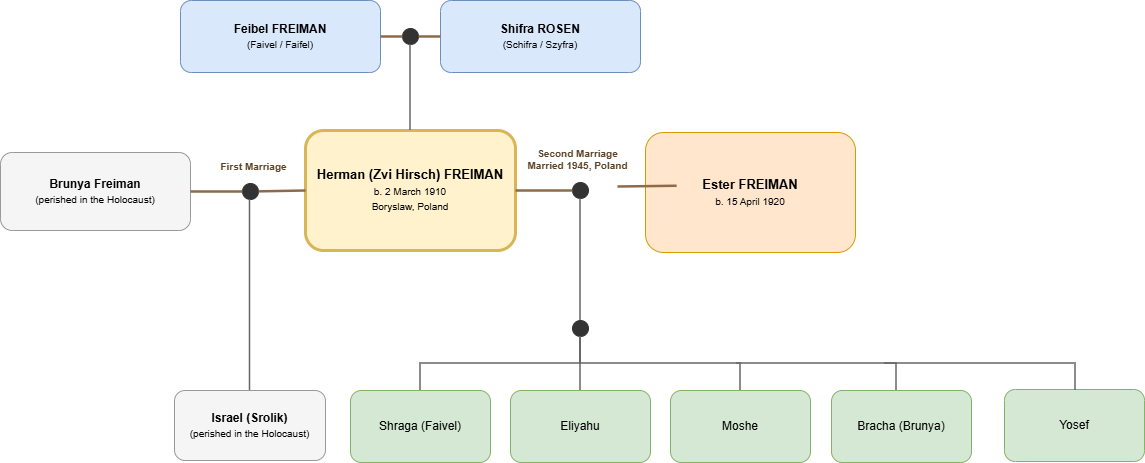

The diagram above was exported from draw.io. Its source (the exported page's mxGraphModel, read from the mxfile embedded in the PNG):
<mxGraphModel dx="2105" dy="562" grid="1" gridSize="10" guides="1" tooltips="1" connect="1" arrows="1" fold="1" page="1" pageScale="1" pageWidth="1100" pageHeight="700" math="0" shadow="0">
  <root>
    <mxCell id="0" />
    <mxCell id="1" parent="0" />
    <mxCell id="p_feibel" parent="1" style="rounded=1;whiteSpace=wrap;html=1;fillColor=#DAE8FC;strokeColor=#6C8EBF;fontSize=12;align=center;verticalAlign=middle;" value="&lt;b&gt;Feibel FREIMAN&lt;/b&gt;&lt;br&gt;&lt;font style='font-size:10px'&gt;(Faivel / Faifel)&lt;/font&gt;" vertex="1">
      <mxGeometry height="72" width="200" x="106" y="80" as="geometry" />
    </mxCell>
    <mxCell id="p_shifra" parent="1" style="rounded=1;whiteSpace=wrap;html=1;fillColor=#DAE8FC;strokeColor=#6C8EBF;fontSize=12;align=center;verticalAlign=middle;" value="&lt;b&gt;Shifra ROSEN&lt;/b&gt;&lt;br&gt;&lt;font style='font-size:10px'&gt;(Schifra / Szyfra)&lt;/font&gt;" vertex="1">
      <mxGeometry height="72" width="200" x="366" y="80" as="geometry" />
    </mxCell>
    <mxCell id="jp" parent="1" style="ellipse;whiteSpace=wrap;html=1;fillColor=#333333;strokeColor=#333333;" value="" vertex="1">
      <mxGeometry height="16" width="16" x="328" y="108" as="geometry" />
    </mxCell>
    <mxCell id="wife1" parent="1" style="rounded=1;whiteSpace=wrap;html=1;fillColor=#F5F5F5;strokeColor=#999999;fontSize=12;align=center;verticalAlign=middle;" value="&lt;b&gt;Brunya Freiman&lt;/b&gt;&lt;div&gt;&lt;span style=&quot;font-size: 10px;&quot;&gt;(perished in the Holocaust)&lt;/span&gt;&lt;b&gt;&lt;/b&gt;&lt;/div&gt;" vertex="1">
      <mxGeometry height="78" width="190" x="-74" y="232" as="geometry" />
    </mxCell>
    <mxCell id="herman" parent="1" style="rounded=1;whiteSpace=wrap;html=1;fillColor=#FFF2CC;strokeColor=#D6B656;strokeWidth=3;fontSize=13;align=center;verticalAlign=middle;" value="&lt;b&gt;Herman (Zvi Hirsch) FREIMAN&lt;/b&gt;&lt;br&gt;&lt;font style=&quot;font-size:10px&quot;&gt;b. 2 March 1910&lt;br&gt;Boryslaw, Poland&lt;/font&gt;" vertex="1">
      <mxGeometry height="120" width="210" x="231" y="210" as="geometry" />
    </mxCell>
    <mxCell id="ester" parent="1" style="rounded=1;whiteSpace=wrap;html=1;fillColor=#FFE6CC;strokeColor=#D79B00;fontSize=13;align=center;verticalAlign=middle;" value="&lt;b&gt;Ester FREIMAN&lt;/b&gt;&lt;br&gt;&lt;font style='font-size:10px'&gt;b. 15 April 1920&lt;/font&gt;" vertex="1">
      <mxGeometry height="120" width="210" x="571" y="212" as="geometry" />
    </mxCell>
    <mxCell id="jm1" parent="1" style="ellipse;whiteSpace=wrap;html=1;fillColor=#333333;strokeColor=#333333;" value="" vertex="1">
      <mxGeometry height="16" width="16" x="168" y="263" as="geometry" />
    </mxCell>
    <mxCell id="jm2" parent="1" style="ellipse;whiteSpace=wrap;html=1;fillColor=#333333;strokeColor=#333333;" value="" vertex="1">
      <mxGeometry height="16" width="16" x="498" y="262" as="geometry" />
    </mxCell>
    <mxCell id="children" parent="1" style="rounded=1;whiteSpace=wrap;html=1;fillColor=#F5F5F5;strokeColor=#999999;fontSize=12;align=center;verticalAlign=middle;" value="&lt;b&gt;Israel (Srolik)&lt;/b&gt;&lt;br&gt;&lt;font style=&quot;font-size:10px&quot;&gt;(perished in the Holocaust)&lt;/font&gt;" vertex="1">
      <mxGeometry height="70" width="151" x="100" y="470" as="geometry" />
    </mxCell>
    <mxCell id="jsons" parent="1" style="ellipse;whiteSpace=wrap;html=1;fillColor=#333333;strokeColor=#333333;" value="" vertex="1">
      <mxGeometry height="16" width="16" x="498" y="400" as="geometry" />
    </mxCell>
    <mxCell id="son1" parent="1" style="rounded=1;whiteSpace=wrap;html=1;fillColor=#D5E8D4;strokeColor=#82B366;fontSize=12;align=center;verticalAlign=middle;" value="Shraga (Faivel)" vertex="1">
      <mxGeometry height="72" width="140" x="276" y="470" as="geometry" />
    </mxCell>
    <mxCell id="son2" parent="1" style="rounded=1;whiteSpace=wrap;html=1;fillColor=#D5E8D4;strokeColor=#82B366;fontSize=12;align=center;verticalAlign=middle;" value="Eliyahu" vertex="1">
      <mxGeometry height="72" width="140" x="436" y="470" as="geometry" />
    </mxCell>
    <mxCell id="son3" parent="1" style="rounded=1;whiteSpace=wrap;html=1;fillColor=#D5E8D4;strokeColor=#82B366;fontSize=12;align=center;verticalAlign=middle;" value="Moshe" vertex="1">
      <mxGeometry height="72" width="140" x="596" y="470" as="geometry" />
    </mxCell>
    <mxCell id="e_pm1" edge="1" parent="1" source="p_feibel" style="html=1;endArrow=none;startArrow=none;strokeColor=#8C6A4A;strokeWidth=2.5;exitX=1;exitY=0.5;exitDx=0;exitDy=0;" target="jp" value="">
      <mxGeometry relative="1" as="geometry" />
    </mxCell>
    <mxCell id="e_pm2" edge="1" parent="1" source="jp" style="html=1;endArrow=none;startArrow=none;strokeColor=#8C6A4A;strokeWidth=2.5;entryX=0;entryY=0.5;entryDx=0;entryDy=0;" target="p_shifra" value="">
      <mxGeometry relative="1" as="geometry" />
    </mxCell>
    <mxCell id="e_pdesc" edge="1" parent="1" source="jp" style="html=1;endArrow=none;startArrow=none;edgeStyle=orthogonalEdgeStyle;rounded=0;strokeColor=#666666;strokeWidth=1.5;exitX=0.5;exitY=1;entryX=0.5;entryY=0;" target="herman" value="">
      <mxGeometry relative="1" as="geometry" />
    </mxCell>
    <mxCell id="e_m1a" edge="1" parent="1" source="wife1" style="html=1;endArrow=none;startArrow=none;strokeColor=#8C6A4A;strokeWidth=2.5;exitX=1;exitY=0.5;" target="jm1" value="">
      <mxGeometry relative="1" as="geometry" />
    </mxCell>
    <mxCell id="e_m1b" edge="1" parent="1" source="jm1" style="html=1;endArrow=none;startArrow=none;strokeColor=#8C6A4A;strokeWidth=2.5;fontSize=11;fontColor=#5C4326;fontStyle=1;entryX=0;entryY=0.5;" target="herman" value="">
      <mxGeometry relative="1" as="geometry" />
    </mxCell>
    <mxCell id="e_m2a" edge="1" parent="1" source="herman" style="html=1;endArrow=none;startArrow=none;strokeColor=#8C6A4A;strokeWidth=2.5;fontSize=11;fontColor=#5C4326;fontStyle=1;exitX=1;exitY=0.5;exitDx=0;exitDy=0;entryX=0;entryY=0.5;entryDx=0;entryDy=0;" target="jm2" value="">
      <mxGeometry relative="1" as="geometry">
        <mxPoint x="444" y="268.5" as="sourcePoint" />
        <mxPoint x="490" y="270" as="targetPoint" />
      </mxGeometry>
    </mxCell>
    <mxCell id="e_m2b" edge="1" parent="1" style="html=1;endArrow=none;startArrow=none;strokeColor=#8C6A4A;strokeWidth=2.5;fontSize=10;fontColor=#5C4326;entryX=0;entryY=0.5;fontStyle=1" value="Second Marriage&lt;div&gt;Married 1945, Poland&lt;/div&gt;">
      <mxGeometry relative="1" as="geometry">
        <mxPoint x="473.99654203572254" y="239.76480758718458" as="sourcePoint" />
        <mxPoint x="531" y="238" as="targetPoint" />
      </mxGeometry>
    </mxCell>
    <mxCell id="e_m1desc" edge="1" parent="1" source="jm1" style="html=1;endArrow=none;startArrow=none;edgeStyle=orthogonalEdgeStyle;rounded=0;strokeColor=#666666;strokeWidth=1.5;exitX=0.5;exitY=1;entryX=0.5;entryY=0;entryDx=0;entryDy=0;" target="children" value="">
      <mxGeometry relative="1" as="geometry">
        <Array as="points">
          <mxPoint x="176" y="470" />
        </Array>
        <mxPoint x="170" y="440" as="targetPoint" />
      </mxGeometry>
    </mxCell>
    <mxCell id="e_sonsdesc" edge="1" parent="1" source="jm2" style="html=1;endArrow=none;startArrow=none;edgeStyle=orthogonalEdgeStyle;rounded=0;strokeColor=#666666;strokeWidth=1.5;exitX=0.5;exitY=1;entryX=0.5;entryY=0;" target="jsons" value="">
      <mxGeometry relative="1" as="geometry" />
    </mxCell>
    <mxCell id="e_s1" edge="1" parent="1" source="jsons" style="html=1;endArrow=none;startArrow=none;edgeStyle=orthogonalEdgeStyle;rounded=0;strokeColor=#666666;strokeWidth=1.5;exitX=0.5;exitY=1;entryX=0.5;entryY=0;" target="son1" value="">
      <mxGeometry relative="1" as="geometry" />
    </mxCell>
    <mxCell id="e_s2" edge="1" parent="1" source="jsons" style="html=1;endArrow=none;startArrow=none;edgeStyle=orthogonalEdgeStyle;rounded=0;strokeColor=#666666;strokeWidth=1.5;exitX=0.5;exitY=1;entryX=0.5;entryY=0;" target="son2" value="">
      <mxGeometry relative="1" as="geometry" />
    </mxCell>
    <mxCell id="e_s3" edge="1" parent="1" source="jsons" style="html=1;endArrow=none;startArrow=none;edgeStyle=orthogonalEdgeStyle;rounded=0;strokeColor=#666666;strokeWidth=1.5;exitX=0.5;exitY=1;entryX=0.5;entryY=0;" target="son3" value="">
      <mxGeometry relative="1" as="geometry" />
    </mxCell>
    <mxCell id="M4tMwltY6AsaEa_rLiK_-2" edge="1" parent="1" style="html=1;endArrow=none;startArrow=none;strokeColor=#8C6A4A;strokeWidth=2.5;fontSize=10;fontColor=#5C4326;entryX=0.01;entryY=0.477;entryDx=0;entryDy=0;entryPerimeter=0;exitX=1;exitY=0.5;exitDx=0;exitDy=0;fontStyle=1" value="First Marriage">
      <mxGeometry relative="1" x="-1" y="359" as="geometry">
        <mxPoint x="-359" y="339" as="offset" />
        <mxPoint x="543" y="266" as="sourcePoint" />
        <mxPoint x="602.0999999999999" y="265.24" as="targetPoint" />
      </mxGeometry>
    </mxCell>
    <mxCell id="M4tMwltY6AsaEa_rLiK_-4" parent="1" style="rounded=1;whiteSpace=wrap;html=1;fillColor=#D5E8D4;strokeColor=#82B366;fontSize=12;align=center;verticalAlign=middle;" value="Bracha (Brunya)" vertex="1">
      <mxGeometry height="72" width="140" x="757" y="470" as="geometry" />
    </mxCell>
    <mxCell id="M4tMwltY6AsaEa_rLiK_-5" parent="1" style="rounded=1;whiteSpace=wrap;html=1;fillColor=#D5E8D4;strokeColor=#82B366;fontSize=12;align=center;verticalAlign=middle;" value="Yosef" vertex="1">
      <mxGeometry height="72" width="140" x="930" y="469" as="geometry" />
    </mxCell>
    <mxCell id="M4tMwltY6AsaEa_rLiK_-6" edge="1" parent="1" style="html=1;endArrow=none;startArrow=none;edgeStyle=orthogonalEdgeStyle;rounded=0;strokeColor=#666666;strokeWidth=1.5;exitX=0.5;exitY=1;" value="">
      <mxGeometry relative="1" as="geometry">
        <mxPoint x="662" y="443" as="sourcePoint" />
        <mxPoint x="822" y="470" as="targetPoint" />
      </mxGeometry>
    </mxCell>
    <mxCell id="M4tMwltY6AsaEa_rLiK_-8" edge="1" parent="1" style="html=1;endArrow=none;startArrow=none;edgeStyle=orthogonalEdgeStyle;rounded=0;strokeColor=#666666;strokeWidth=1.5;" value="">
      <mxGeometry relative="1" as="geometry">
        <mxPoint x="810" y="443" as="sourcePoint" />
        <mxPoint x="1001" y="470" as="targetPoint" />
      </mxGeometry>
    </mxCell>
  </root>
</mxGraphModel>